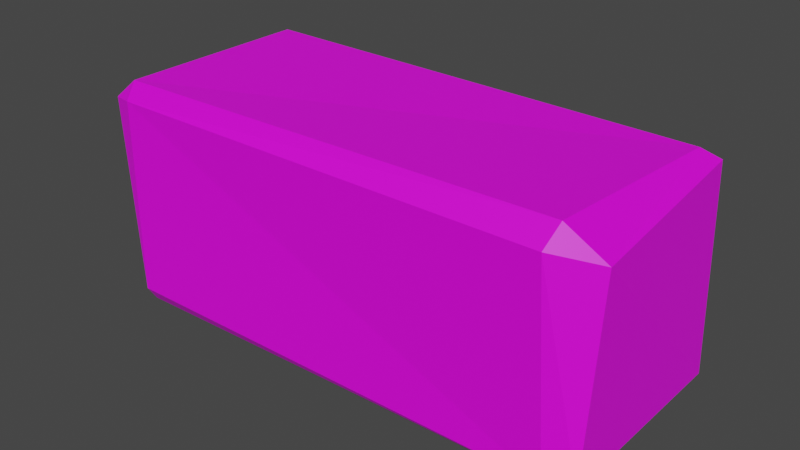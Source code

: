 # Source: StoneBlock01.blend  (saved by Blender 3.6.11; exported with 4.5.12 LTS)
import bpy
from mathutils import Matrix  # noqa: F401  (used for matrix-valued properties, if any)

bpy.ops.wm.read_factory_settings(use_empty=True)
scene = bpy.context.scene
scene.name = 'Scene'

# ---- collections
col_collection = bpy.data.collections.new('Collection'); scene.collection.children.link(col_collection)

# ---- images (referenced by path relative to the original .blend; pixels are not part of the script)
import os
ASSET_DIR = os.environ.get("B2B_ASSET_DIR", "")  # directory of the original .blend (textures are referenced by path, not embedded)
HERE = os.path.dirname(os.path.abspath(__file__))  # packed textures are extracted next to this script under _unpacked/

def load_image(name, relpath, width, height, colorspace="sRGB"):
    """Load a texture the original file referenced (path relative to the .blend, or extracted next to this script)."""
    p = next((c for c in (os.path.join(HERE, relpath), os.path.join(ASSET_DIR, relpath)) if relpath and os.path.exists(c)), "")
    if p:
        img = bpy.data.images.load(p, check_existing=True)
        img.name = name
    else:  # same state as the original file: an image datablock whose file is absent (Cycles renders it pink)
        img = bpy.data.images.new(name, width, height)
        img.source = "FILE"
        img.filepath = "//" + (relpath or name)
    img.colorspace_settings.name = colorspace
    return img
img_texturepalette_png = load_image('TexturePalette.png', 'TexturePalette.png', 1024, 1024, 'sRGB')

# ---- materials (node trees are filled in below, after node groups)
mat_texturepalette = bpy.data.materials.new('TexturePalette')
mat_texturepalette.use_transparent_shadow = False

# ---- material node trees
mat_texturepalette.use_nodes = True; mat_texturepalette.node_tree.nodes.clear()
_N = mat_texturepalette.node_tree.nodes; _L = mat_texturepalette.node_tree.links
n0 = _N.new('ShaderNodeBsdfPrincipled'); n0.name = 'Principled BSDF'; n0.location = (10, 300)
n0.distribution = 'GGX'
n0.subsurface_method = 'RANDOM_WALK_SKIN'
n0.inputs[3].default_value = 1.45
n0.inputs[27].default_value = (0.0, 0.0, 0.0, 1.0)
n0.inputs[28].default_value = 1.0
n1 = _N.new('ShaderNodeOutputMaterial'); n1.name = 'Material Output'; n1.location = (300, 300)
n2 = _N.new('ShaderNodeTexImage'); n2.name = 'Image Texture'; n2.location = (-280, 280)
n2.image = img_texturepalette_png
_L.new(n0.outputs[0], n1.inputs[0])
_L.new(n2.outputs[0], n0.inputs[0])
n1.is_active_output = True

# ---- world
world_world = bpy.data.worlds.new('World'); scene.world = world_world
world_world.use_nodes = True; world_world.node_tree.nodes.clear()
_N = world_world.node_tree.nodes; _L = world_world.node_tree.links
n0 = _N.new('ShaderNodeOutputWorld'); n0.name = 'World Output'; n0.location = (300, 300)
n1 = _N.new('ShaderNodeBackground'); n1.name = 'Background'; n1.location = (10, 300)
n1.inputs[0].default_value = (0.05088, 0.05088, 0.05088, 1.0)
_L.new(n1.outputs[0], n0.inputs[0])
n0.is_active_output = True
world_world.color = (0.05088, 0.05088, 0.05088)
world_world.use_sun_shadow = False
world_world.sun_shadow_jitter_overblur = 0.0

# ---- meshes
me_cube_001 = bpy.data.meshes.new('Cube.001')
me_cube_001.from_pydata([(-0.8933, -0.9551, -1.028), (-0.8941, -1.042, -0.8903), (-1.011, -0.8419, -0.9192), (-0.8994, -1.016, 0.8907), (-0.8957, -0.9264, 1.056), (-0.9929, -0.9482, 0.8639), (-0.9019, 0.9019, -1.0), (-1.0, 0.9019, -0.9019), (-0.9019, 1.0, -0.9019), (-0.9001, 0.8761, 1.061), (-0.893, 1.042, 0.8466), (-1.0, 0.9019, 0.9019), (0.9019, -0.9019, -1.0), (1.0, -0.9019, -0.9019), (0.9019, -1.0, -0.9019), (0.8863, -0.9075, 1.091), (0.8712, -1.07, 0.9238), (1.023, -0.8177, 0.835), (0.8978, 0.9601, -1.024), (0.8978, 1.058, -0.9255), (0.9959, 0.9601, -0.9255), (0.9019, 0.9019, 1.0), (0.9729, 0.9537, 0.9291), (0.9019, 1.0, 0.9019)], [], [(14, 16, 3, 1), (20, 22, 17, 13), (21, 9, 4, 15), (2, 5, 11, 7), (8, 10, 23, 19), (0, 1, 2), (3, 4, 5), (6, 7, 8), (9, 10, 11), (12, 13, 14), (15, 16, 17), (18, 19, 20), (21, 22, 23), (6, 0, 2, 7), (1, 3, 5, 2), (4, 9, 11, 5), (10, 8, 7, 11), (18, 6, 8, 19), (9, 21, 23, 10), (22, 20, 19, 23), (12, 18, 20, 13), (21, 15, 17, 22), (16, 14, 13, 17), (0, 12, 14, 1), (15, 4, 3, 16), (6, 18, 12, 0)])
_uv = me_cube_001.uv_layers.new(name='UVMap')
_uv.uv.foreach_set('vector', [0.9347, 0.9485, 0.9524, 0.9485, 0.9524, 0.9663, 0.9347, 0.9663, 0.9347, 0.9289, 0.9524, 0.9289, 0.9524, 0.9466, 0.9347, 0.9466, 0.9544, 0.9289, 0.9721, 0.9289, 0.9721, 0.9466, 0.9544, 0.9466, 0.9347, 0.8896, 0.9524, 0.8896, 0.9524, 0.9073, 0.9347, 0.9073, 0.9347, 0.9093, 0.9524, 0.9093, 0.9524, 0.927, 0.9347, 0.927, 0.9151, 0.9466, 0.9151, 0.9476, 0.9141, 0.9466, 0.9524, 0.8887, 0.9534, 0.8896, 0.9524, 0.8896, 0.9151, 0.9289, 0.9141, 0.9289, 0.9151, 0.9279, 0.9534, 0.9073, 0.9524, 0.9083, 0.9524, 0.9073, 0.9328, 0.9466, 0.9338, 0.9466, 0.9328, 0.9476, 0.9534, 0.9485, 0.9524, 0.9485, 0.9524, 0.9476, 0.9328, 0.9289, 0.9328, 0.9279, 0.9338, 0.9289, 0.9534, 0.927, 0.9524, 0.9279, 0.9524, 0.927, 0.9151, 0.9289, 0.9151, 0.9466, 0.9141, 0.9466, 0.9141, 0.9289, 0.9347, 0.8887, 0.9524, 0.8887, 0.9524, 0.8896, 0.9347, 0.8896, 0.9534, 0.8896, 0.9534, 0.9073, 0.9524, 0.9073, 0.9524, 0.8896, 0.9524, 0.9093, 0.9347, 0.9093, 0.9347, 0.9073, 0.9524, 0.9073, 0.9328, 0.9289, 0.9151, 0.9289, 0.9151, 0.9279, 0.9328, 0.9279, 0.9534, 0.9093, 0.9534, 0.927, 0.9524, 0.927, 0.9524, 0.9093, 0.9524, 0.9289, 0.9347, 0.9289, 0.9347, 0.927, 0.9524, 0.927, 0.9328, 0.9466, 0.9328, 0.9289, 0.9347, 0.9289, 0.9347, 0.9466, 0.9544, 0.9289, 0.9544, 0.9466, 0.9524, 0.9466, 0.9524, 0.9289, 0.9524, 0.9485, 0.9347, 0.9485, 0.9347, 0.9466, 0.9524, 0.9466, 0.9151, 0.9466, 0.9328, 0.9466, 0.9328, 0.9476, 0.9151, 0.9476, 0.9534, 0.9485, 0.9534, 0.9663, 0.9524, 0.9663, 0.9524, 0.9485, 0.9151, 0.9289, 0.9328, 0.9289, 0.9328, 0.9466, 0.9151, 0.9466])
me_cube_001.materials.append(mat_texturepalette)
me_cube_001.update()

# ---- objects
ob_cube = bpy.data.objects.new('Cube', me_cube_001)

# ---- transforms, parenting, visibility, modifiers, constraints
ob_cube.location = (0.0, 0.0, 0.0)
ob_cube.scale = (2.335, 1.0, 1.0)

# ---- collection membership
col_collection.objects.link(ob_cube)

# ---- scene / render settings (as saved in the file)
scene.frame_start = 1; scene.frame_end = 250; scene.frame_set(1)
scene.render.engine = 'BLENDER_EEVEE_NEXT'
scene.cycles.sampling_pattern = 'TABULATED_SOBOL'
scene.view_settings.view_transform = 'Filmic'
bpy.context.view_layer.update()

# ---- added for rendering (the .blend has no active camera and no usable light): camera, sun
cam_auto = bpy.data.cameras.new('AutoCamera')
cam_auto.lens = 50.0
cam_auto.sensor_width = 36.0
cam_auto.clip_end = 1000.0
ob_auto_camera = bpy.data.objects.new('AutoCamera', cam_auto)
scene.collection.objects.link(ob_auto_camera)
ob_auto_camera.location = (5.21314, -6.24549, 4.19096)
ob_auto_camera.rotation_euler = (1.09748, -7.21219e-08, 0.694738)
scene.camera = ob_auto_camera
light_auto_sun = bpy.data.lights.new('AutoSun', 'SUN')
light_auto_sun.energy = 3.0
light_auto_sun.angle = 0.0523599
ob_auto_sun = bpy.data.objects.new('AutoSun', light_auto_sun)
scene.collection.objects.link(ob_auto_sun)
ob_auto_sun.rotation_euler = (0.872665, 0.174533, 0.523599)
bpy.context.view_layer.update()
